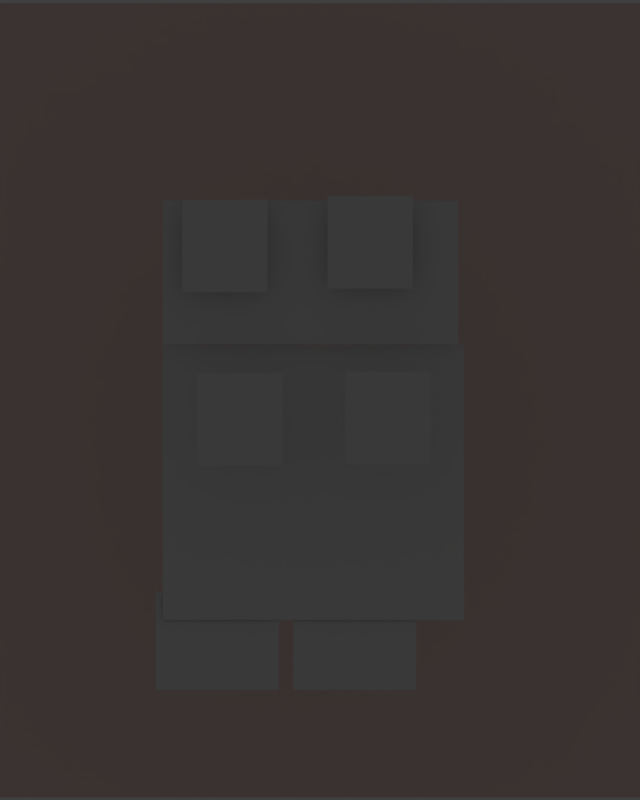 # Source: anima1.blend  (saved by Blender 2.79.0; exported with 4.5.12 LTS)
import bpy
from mathutils import Matrix  # noqa: F401  (used for matrix-valued properties, if any)

bpy.ops.wm.read_factory_settings(use_empty=True)
scene = bpy.context.scene
scene.name = 'Scene'

# ---- collections
col_collection_1 = bpy.data.collections.new('Collection 1'); scene.collection.children.link(col_collection_1)
col_collection_2 = bpy.data.collections.new('Collection 2'); scene.collection.children.link(col_collection_2)
col_collection_11 = bpy.data.collections.new('Collection 11'); scene.collection.children.link(col_collection_11)
col_collection_11.hide_render = True
col_collection_11.hide_viewport = True
col_collection_15 = bpy.data.collections.new('Collection 15'); scene.collection.children.link(col_collection_15)
col_collection_20 = bpy.data.collections.new('Collection 20'); scene.collection.children.link(col_collection_20)
col_collection_20.hide_render = True
col_collection_20.hide_viewport = True

# ---- materials (node trees are filled in below, after node groups)
mat_belly = bpy.data.materials.new('Belly')
mat_belly.alpha_threshold = 0.0
mat_belly.use_transparent_shadow = False
mat_belly.roughness = 0.5
mat_belly.specular_intensity = 0.0
mat_melvismd_50vel_1_xcf_leftfoot = bpy.data.materials.new('melvismd_50vel_1.xcf-LeftFoot')
mat_melvismd_50vel_1_xcf_leftfoot.alpha_threshold = 0.0
mat_melvismd_50vel_1_xcf_leftfoot.use_transparent_shadow = False
mat_melvismd_50vel_1_xcf_leftfoot.roughness = 0.5
mat_melvismd_50vel_1_xcf_leftfoot.specular_intensity = 0.0
mat_melvismd_50vel_1_xcf_tail = bpy.data.materials.new('melvismd_50vel_1.xcf-Tail')
mat_melvismd_50vel_1_xcf_tail.alpha_threshold = 0.0
mat_melvismd_50vel_1_xcf_tail.use_transparent_shadow = False
mat_melvismd_50vel_1_xcf_tail.roughness = 0.5
mat_melvismd_50vel_1_xcf_tail.specular_intensity = 0.0
mat_melvismd_50vel_1_xcf_rope1 = bpy.data.materials.new('melvismd_50vel_1.xcf-Rope1')
mat_melvismd_50vel_1_xcf_rope1.alpha_threshold = 0.0
mat_melvismd_50vel_1_xcf_rope1.use_transparent_shadow = False
mat_melvismd_50vel_1_xcf_rope1.roughness = 0.5
mat_melvismd_50vel_1_xcf_rope1.specular_intensity = 0.0
mat_melvismd_50vel_1_xcf_rightleg = bpy.data.materials.new('melvismd_50vel_1.xcf-RightLeg')
mat_melvismd_50vel_1_xcf_rightleg.alpha_threshold = 0.0
mat_melvismd_50vel_1_xcf_rightleg.use_transparent_shadow = False
mat_melvismd_50vel_1_xcf_rightleg.roughness = 0.5
mat_melvismd_50vel_1_xcf_rightleg.specular_intensity = 0.0
mat_melvismd_50vel_1_xcf_rightarm = bpy.data.materials.new('melvismd_50vel_1.xcf-RightArm')
mat_melvismd_50vel_1_xcf_rightarm.alpha_threshold = 0.0
mat_melvismd_50vel_1_xcf_rightarm.use_transparent_shadow = False
mat_melvismd_50vel_1_xcf_rightarm.roughness = 0.5
mat_melvismd_50vel_1_xcf_rightarm.specular_intensity = 0.0
mat_melvismd_50vel_1_xcf_head = bpy.data.materials.new('melvismd_50vel_1.xcf-Head')
mat_melvismd_50vel_1_xcf_head.alpha_threshold = 0.0
mat_melvismd_50vel_1_xcf_head.use_transparent_shadow = False
mat_melvismd_50vel_1_xcf_head.roughness = 0.5
mat_melvismd_50vel_1_xcf_head.specular_intensity = 0.0
mat_melvismd_50vel_1_xcf_dildo = bpy.data.materials.new('melvismd_50vel_1.xcf-Dildo')
mat_melvismd_50vel_1_xcf_dildo.alpha_threshold = 0.0
mat_melvismd_50vel_1_xcf_dildo.use_transparent_shadow = False
mat_melvismd_50vel_1_xcf_dildo.preview_render_type = 'FLAT'
mat_melvismd_50vel_1_xcf_dildo.roughness = 0.5
mat_melvismd_50vel_1_xcf_dildo.specular_intensity = 0.0
mat_melvismd_50vel_1_xcf_belly = bpy.data.materials.new('melvismd_50vel_1.xcf-Belly')
mat_melvismd_50vel_1_xcf_belly.alpha_threshold = 0.0
mat_melvismd_50vel_1_xcf_belly.use_transparent_shadow = False
mat_melvismd_50vel_1_xcf_belly.roughness = 0.5
mat_melvismd_50vel_1_xcf_belly.specular_intensity = 0.0
mat_melvismd_50vel_1_xcf_rightear = bpy.data.materials.new('melvismd_50vel_1.xcf-RightEar')
mat_melvismd_50vel_1_xcf_rightear.alpha_threshold = 0.0
mat_melvismd_50vel_1_xcf_rightear.use_transparent_shadow = False
mat_melvismd_50vel_1_xcf_rightear.roughness = 0.5
mat_melvismd_50vel_1_xcf_rightear.specular_intensity = 0.0
mat_melvismd_50vel_1_xcf_leftleg = bpy.data.materials.new('melvismd_50vel_1.xcf-LeftLeg')
mat_melvismd_50vel_1_xcf_leftleg.alpha_threshold = 0.0
mat_melvismd_50vel_1_xcf_leftleg.use_transparent_shadow = False
mat_melvismd_50vel_1_xcf_leftleg.roughness = 0.5
mat_melvismd_50vel_1_xcf_leftleg.specular_intensity = 0.0
mat_melvismd_50vel_1_xcf_leftear = bpy.data.materials.new('melvismd_50vel_1.xcf-LeftEar')
mat_melvismd_50vel_1_xcf_leftear.alpha_threshold = 0.0
mat_melvismd_50vel_1_xcf_leftear.use_transparent_shadow = False
mat_melvismd_50vel_1_xcf_leftear.roughness = 0.5
mat_melvismd_50vel_1_xcf_leftear.specular_intensity = 0.0
mat_melvismd_50vel_1_xcf_leftarm = bpy.data.materials.new('melvismd_50vel_1.xcf-LeftArm')
mat_melvismd_50vel_1_xcf_leftarm.alpha_threshold = 0.0
mat_melvismd_50vel_1_xcf_leftarm.use_transparent_shadow = False
mat_melvismd_50vel_1_xcf_leftarm.roughness = 0.5
mat_melvismd_50vel_1_xcf_leftarm.specular_intensity = 0.0
mat_melvismd_50vel_1_xcf_breast = bpy.data.materials.new('melvismd_50vel_1.xcf-Breast')
mat_melvismd_50vel_1_xcf_breast.alpha_threshold = 0.0
mat_melvismd_50vel_1_xcf_breast.use_transparent_shadow = False
mat_melvismd_50vel_1_xcf_breast.roughness = 0.5
mat_melvismd_50vel_1_xcf_breast.specular_intensity = 0.0
mat_melvismd_50vel_1_xcf_lpaw = bpy.data.materials.new('melvismd_50vel_1.xcf-LPaw')
mat_melvismd_50vel_1_xcf_lpaw.alpha_threshold = 0.0
mat_melvismd_50vel_1_xcf_lpaw.use_transparent_shadow = False
mat_melvismd_50vel_1_xcf_lpaw.roughness = 0.5
mat_melvismd_50vel_1_xcf_lpaw.specular_intensity = 0.0
mat_material_001 = bpy.data.materials.new('Material.001')
mat_material_001.alpha_threshold = 0.0
mat_material_001.use_transparent_shadow = False
mat_material_001.roughness = 0.5
mat_material = bpy.data.materials.new('Material')
mat_material.alpha_threshold = 0.0
mat_material.use_transparent_shadow = False
mat_material.diffuse_color = (0.855, 0.6584, 0.6105, 1.0)
mat_material.roughness = 0.5

# ---- material node trees

# ---- world
world_world = bpy.data.worlds.new('World'); scene.world = world_world
world_world.color = (0.05088, 0.05088, 0.05088)
world_world.use_sun_shadow = False
world_world.sun_shadow_jitter_overblur = 0.0
world_world.cycles.sampling_method = 'MANUAL'

# ---- cameras
cam_camera = bpy.data.cameras.new('Camera')
cam_camera.type = 'ORTHO'
cam_camera.sensor_fit = 'HORIZONTAL'
cam_camera.clip_end = 100.0
cam_camera.lens = 30.08
cam_camera.sensor_width = 22.2
cam_camera.sensor_height = 14.7
cam_camera.ortho_scale = 32.0
cam_camera.lens_unit = 'FOV'
cam_camera.dof.focus_distance = 0.0
cam_camera.dof.aperture_fstop = 128.0

# ---- lights
light_lamp = bpy.data.lights.new('Lamp', 'SUN')
light_lamp.transmission_factor = 0.0
light_lamp.cutoff_distance = 30.0
light_lamp.angle = 0.1993
light_lamp.energy = 1.0
light_lamp.shadow_buffer_clip_start = 1.001
light_lamp.shadow_soft_size = 0.1
light_lamp.shadow_cascade_max_distance = 1000.0

# ---- meshes
me_belly = bpy.data.meshes.new('Belly')
me_belly.from_pydata([(-13.87, -2.134, 0.0), (13.87, -2.134, 0.0), (-13.87, 2.134, 0.0), (13.87, 2.134, 0.0), (-9.912, -2.178, 17.63), (11.58, -2.178, 17.63), (-9.912, 13.77, 17.63), (11.58, 13.77, 17.63), (0.3704, 10.4, 8.0), (13.12, 10.4, 8.0), (0.3704, 23.2, 8.0), (13.12, 23.2, 8.0), (-0.777, 14.88, 7.0), (4.735, 14.88, 7.0), (-0.777, 16.66, 7.0), (4.735, 16.66, 7.0), (-6.074, -2.186, 6.0), (12.37, -2.186, 6.0), (-6.074, 5.587, 6.0), (12.37, 5.587, 6.0), (-7.031, 12.89, 5.255), (1.91, 12.89, 5.255), (-7.031, 23.2, 5.255), (1.91, 23.2, 5.255), (-14.91, 19.65, 12.38), (-5.685, 19.65, 12.38), (-14.91, 31.46, 12.38), (-5.685, 31.46, 12.38), (-0.657, -1.479, 9.368), (7.725, -1.479, 9.368), (-0.657, 11.7, 9.368), (7.725, 11.7, 9.368), (-12.43, 6.484, 11.38), (0.7805, 6.484, 11.38), (-12.43, 26.91, 11.38), (0.7805, 26.91, 11.38), (-13.24, 26.64, 10.54), (-8.969, 26.64, 10.54), (-13.24, 31.26, 10.54), (-8.969, 31.26, 10.54), (-9.74, -0.03853, 15.22), (5.322, -0.03853, 15.22), (-9.74, 13.73, 15.22), (5.322, 13.73, 15.22), (-11.26, 26.26, 13.37), (-5.7, 26.26, 13.37), (-11.26, 31.52, 13.37), (-5.7, 31.52, 13.37), (-7.193, 13.08, 16.21), (1.824, 13.08, 16.21), (-7.193, 23.16, 16.21), (1.824, 23.16, 16.21), (7.725, 6.402, 9.368), (-0.657, 3.412, 9.368), (7.725, 1.162, 9.368), (-0.657, 0.01438, 9.368), (-11.64, 14.81, 14.36), (-5.491, 14.81, 14.36), (-11.64, 19.72, 14.36), (-5.491, 19.72, 14.36), (3.493, -2.089, 20.95), (11.29, -2.089, 20.95), (3.493, 4.185, 20.95), (11.29, 4.185, 20.95)], [], [(0, 1, 3, 2), (4, 5, 7, 6), (8, 9, 11, 10), (12, 13, 15, 14), (16, 17, 19, 18), (20, 21, 23, 22), (24, 25, 27, 26), (28, 29, 54, 55), (32, 33, 35, 34), (36, 37, 39, 38), (40, 41, 43, 42), (44, 45, 47, 46), (48, 49, 51, 50), (53, 52, 31, 30), (55, 54, 52, 53), (56, 57, 59, 58), (60, 61, 63, 62)])
me_belly.polygons.foreach_set('material_index', [0, 1, 2, 3, 4, 5, 6, 7, 8, 9, 10, 11, 12, 7, 7, 13, 14])
_uv = me_belly.uv_layers.new(name='UVMap')
_uv.uv.foreach_set('vector', [0.0, 0.0, 1.0, 0.0, 1.0, 1.0, 0.0, 1.0, 0.0, 0.0, 1.0, 0.0, 1.0, 1.0, 0.0, 1.0, 0.0, 0.0, 1.0, 0.0, 1.0, 1.0, 0.0, 1.0, 0.0, 0.0, 1.0, 0.0, 1.0, 1.0, 0.0, 1.0, 0.0, 0.0, 1.0, 0.0, 1.0, 1.0, 0.0, 1.0, 0.0, 0.0, 1.0, 0.0, 1.0, 1.0, 0.0, 1.0, 0.0, 0.0, 1.0, 0.0, 1.0, 1.0, 0.0, 1.0, 0.0, 0.0, 1.0, 0.0, 1.0, 0.2003, 0.0, 0.1133, 0.0, 0.0, 1.0, 0.0, 1.0, 1.0, 0.0, 1.0, 0.0, 0.0, 1.0, 0.0, 1.0, 1.0, 0.0, 1.0, 0.0, 0.0, 1.0, 0.0, 1.0, 1.0, 0.0, 1.0, 0.0, 0.0, 1.0, 0.0, 1.0, 1.0, 0.0, 1.0, 0.0, 0.0, 1.0, 0.0, 1.0, 1.0, 0.0, 1.0, 0.0, 0.371, 1.0, 0.5978, 1.0, 1.0, 0.0, 1.0, 0.0, 0.1133, 1.0, 0.2003, 1.0, 0.5978, 0.0, 0.371, 0.0, 0.0, 1.0, 0.0, 1.0, 1.0, 0.0, 1.0, 0.0, 0.0, 1.0, 0.0, 1.0, 1.0, 0.0, 1.0])
_uv = me_belly.uv_layers.new(name='TextureAtlas')
_uv.uv.foreach_set('vector', [0.0, 0.0, 1.0, 0.0, 1.0, 1.0, 0.0, 1.0, 0.0, 0.0, 1.0, 0.0, 1.0, 1.0, 0.0, 1.0, 0.0, 0.0, 1.0, 0.0, 1.0, 1.0, 0.0, 1.0, 0.0, 0.0, 1.0, 0.0, 1.0, 1.0, 0.0, 1.0, 0.0, 0.0, 1.0, 0.0, 1.0, 1.0, 0.0, 1.0, 0.0, 0.0, 1.0, 0.0, 1.0, 1.0, 0.0, 1.0, 0.0, 0.0, 1.0, 0.0, 1.0, 1.0, 0.0, 1.0, 0.0, 0.0, 1.0, 0.0, 1.0, 0.2003, 0.0, 0.1133, 0.0, 0.0, 1.0, 0.0, 1.0, 1.0, 0.0, 1.0, 0.0, 0.0, 1.0, 0.0, 1.0, 1.0, 0.0, 1.0, 0.0, 0.0, 1.0, 0.0, 1.0, 1.0, 0.0, 1.0, 0.0, 0.0, 1.0, 0.0, 1.0, 1.0, 0.0, 1.0, 0.0, 0.0, 1.0, 0.0, 1.0, 1.0, 0.0, 1.0, 0.0, 0.371, 1.0, 0.5978, 1.0, 1.0, 0.0, 1.0, 0.0, 0.1133, 1.0, 0.2003, 1.0, 0.5978, 0.0, 0.371, 0.0, 0.0, 1.0, 0.0, 1.0, 1.0, 0.0, 1.0, 0.0, 0.0, 1.0, 0.0, 1.0, 1.0, 0.0, 1.0])
_uv.active_render = True
me_belly.materials.append(mat_belly)
me_belly.materials.append(mat_melvismd_50vel_1_xcf_leftfoot)
me_belly.materials.append(mat_melvismd_50vel_1_xcf_tail)
me_belly.materials.append(mat_melvismd_50vel_1_xcf_rope1)
me_belly.materials.append(mat_melvismd_50vel_1_xcf_rightleg)
me_belly.materials.append(mat_melvismd_50vel_1_xcf_rightarm)
me_belly.materials.append(mat_melvismd_50vel_1_xcf_head)
me_belly.materials.append(mat_melvismd_50vel_1_xcf_dildo)
me_belly.materials.append(mat_melvismd_50vel_1_xcf_belly)
me_belly.materials.append(mat_melvismd_50vel_1_xcf_rightear)
me_belly.materials.append(mat_melvismd_50vel_1_xcf_leftleg)
me_belly.materials.append(mat_melvismd_50vel_1_xcf_leftear)
me_belly.materials.append(mat_melvismd_50vel_1_xcf_leftarm)
me_belly.materials.append(mat_melvismd_50vel_1_xcf_breast)
me_belly.materials.append(mat_melvismd_50vel_1_xcf_lpaw)
me_belly.use_remesh_preserve_volume = False
me_belly.use_remesh_preserve_attributes = False
me_belly.use_mirror_vertex_groups = False
me_belly.update()
me_textureatlas_mergedobject = bpy.data.meshes.new('TextureAtlas_mergedObject')
me_textureatlas_mergedobject.from_pydata([(3.927, -15.64, 17.97), (3.927, -10.13, 17.97), (3.927, -15.64, 19.75), (3.927, -10.13, 19.75), (12.0, -11.93, 4.451), (12.0, -18.07, 4.451), (12.0, -11.93, -0.4511), (12.0, -18.07, -0.4511), (14.0, -23.62, 19.44), (14.0, -19.36, 19.44), (14.0, -23.62, 24.07), (14.0, -19.36, 24.07), (12.14, -24.6, 3.056), (12.14, -9.54, 3.056), (12.14, -24.6, 16.82), (12.14, -9.54, 16.82), (13.0, -9.831, 24.02), (13.0, -24.59, 24.02), (13.0, -9.831, 16.85), (13.0, -24.59, 16.85), (12.0, -24.93, -0.4511), (12.0, -18.79, -0.4511), (12.0, -24.93, 4.451), (12.0, -18.79, 4.451), (14.0, -16.35, 19.62), (14.0, -12.09, 19.62), (14.0, -16.35, 24.24), (14.0, -12.09, 24.24), (15.86, -15.45, 10.84), (15.86, -11.18, 10.84), (15.86, -15.45, 15.47), (15.86, -11.18, 15.47), (15.84, -22.88, 10.77), (15.84, -18.61, 10.77), (15.84, -22.88, 15.4), (15.84, -18.61, 15.4)], [], [(0, 1, 3, 2), (7, 6, 4, 5), (8, 9, 11, 10), (12, 13, 15, 14), (16, 17, 19, 18), (20, 21, 23, 22), (24, 25, 27, 26), (28, 29, 31, 30), (32, 33, 35, 34)])
_uv = me_textureatlas_mergedobject.uv_layers.new(name='TextureAtlas')
_uv.uv.foreach_set('vector', [0.814, 0.7139, 0.9336, 0.7134, 0.9336, 0.752, 0.8145, 0.7524, 0.1396, 0.3828, 0.2334, 0.3828, 0.2334, 0.4766, 0.1396, 0.4766, 0.1436, 0.8486, 0.2354, 0.8486, 0.2354, 0.9492, 0.1436, 0.9492, 0.1426, 0.4805, 0.4062, 0.4805, 0.4062, 0.7109, 0.1426, 0.7109, 0.4082, 0.8477, 0.1494, 0.8477, 0.1494, 0.7324, 0.4082, 0.7324, 0.1396, 0.3828, 0.2334, 0.3828, 0.2334, 0.4766, 0.1396, 0.4766, 0.1436, 0.8486, 0.2354, 0.8486, 0.2354, 0.9492, 0.1436, 0.9492, 0.1436, 0.8486, 0.2354, 0.8486, 0.2354, 0.9492, 0.1436, 0.9492, 0.1436, 0.8486, 0.2354, 0.8486, 0.2354, 0.9492, 0.1436, 0.9492])
me_textureatlas_mergedobject.materials.append(mat_material_001)
me_textureatlas_mergedobject.use_remesh_preserve_volume = False
me_textureatlas_mergedobject.use_remesh_preserve_attributes = False
me_textureatlas_mergedobject.use_mirror_vertex_groups = False
me_textureatlas_mergedobject.update()
me_plane = bpy.data.meshes.new('Plane')
me_plane.from_pydata([(-1.0, -1.0, 0.0), (1.0, -1.0, 0.0), (-1.0, 1.0, 0.0), (1.0, 1.0, 0.0)], [], [(0, 1, 3, 2)])
me_plane.materials.append(mat_material)
me_plane.use_remesh_preserve_volume = False
me_plane.use_remesh_preserve_attributes = False
me_plane.use_mirror_vertex_groups = False
me_plane.update()
arm_armature = bpy.data.armatures.new('Armature')  # bones are not reproduced

# ---- objects
ob_belly = bpy.data.objects.new('Belly', me_belly)
ob_textureatlas_mergedobject = bpy.data.objects.new('TextureAtlas_mergedObject', me_textureatlas_mergedobject)
ob_plane = bpy.data.objects.new('Plane', me_plane)
ob_armature = bpy.data.objects.new('Armature', arm_armature)
ob_lamp = bpy.data.objects.new('Lamp', light_lamp)
ob_camera = bpy.data.objects.new('Camera', cam_camera)

# ---- transforms, parenting, visibility, modifiers, constraints
ob_belly.parent = ob_armature
ob_belly.matrix_parent_inverse = Matrix(((1.0, 0.0, 0.0, -7.792e-07), (0.0, 1.0, 0.0, -1.497), (0.0, 0.0, 1.0, 16.78), (0.0, 0.0, 0.0, 1.0)))
ob_belly.location = (-12.54, 1.432, -15.76)
ob_belly.rotation_euler = (1.571, 0.0, 1.571)
ob_belly.hide_viewport = True
ob_belly.hide_render = True
ob_belly.lineart.crease_threshold = 0.0
_vg = ob_belly.vertex_groups.new(name='Root')
_vg = ob_belly.vertex_groups.new(name='Dildo.001')
_vg = ob_belly.vertex_groups.new(name='Dildo.002')
for _i, _w in zip([28, 29, 30, 31, 52, 53, 54, 55], [1.351e-07, 4.161e-05, 0.2483, 0.2494, 0.2484, 0.2275, 1.132e-05, 9.161e-10]): _vg.add([_i], _w, 'REPLACE')
_vg = ob_belly.vertex_groups.new(name='Dildo.003')
for _i, _w in zip([30, 31, 52, 53, 54, 55], [0.2415, 0.2427, 0.03463, 0.02338, 0.0, 0.0]): _vg.add([_i], _w, 'REPLACE')
_vg = ob_belly.vertex_groups.new(name='LLeg.001')
for _i, _w in zip([4, 5, 6, 7], [0.2489, 0.07858, 0.2142, 0.04951]): _vg.add([_i], _w, 'REPLACE')
_vg = ob_belly.vertex_groups.new(name='Belly.001')
for _i, _w in zip([8, 40, 41, 42, 43], [0.01006, 0.2509, 0.2479, 0.1404, 0.09355]): _vg.add([_i], _w, 'REPLACE')
_vg = ob_belly.vertex_groups.new(name='Head.003')
_vg = ob_belly.vertex_groups.new(name='Belly.002')
for _i, _w in zip([32, 33, 34, 35], [0.2442, 0.2469, 0.2424, 0.2268]): _vg.add([_i], _w, 'REPLACE')
_vg = ob_belly.vertex_groups.new(name='Head.001')
_vg = ob_belly.vertex_groups.new(name='Head.002')
for _i, _w in zip([24, 25, 26, 27], [0.2497, 0.2439, 0.2451, 0.1559]): _vg.add([_i], _w, 'REPLACE')
_vg = ob_belly.vertex_groups.new(name='LEye.001')
for _i, _w in zip([44, 45, 46, 47], [0.1197, 0.2482, 0.25, 0.1399]): _vg.add([_i], _w, 'REPLACE')
_vg = ob_belly.vertex_groups.new(name='REye.001')
for _i, _w in zip([36, 37, 38, 39], [0.07848, 0.2269, 0.2066, 0.2276]): _vg.add([_i], _w, 'REPLACE')
_vg = ob_belly.vertex_groups.new(name='LArm.001')
for _i, _w in zip([48, 49, 50, 51], [0.2488, 0.08404, 0.1507, 0.2478]): _vg.add([_i], _w, 'REPLACE')
_vg = ob_belly.vertex_groups.new(name='RRarm.001')
for _i, _w in zip([20, 21, 22, 23], [0.1667, 0.2428, 0.2906, 0.25]): _vg.add([_i], _w, 'REPLACE')
_vg = ob_belly.vertex_groups.new(name='RRarm.002')
for _i, _w in zip([12, 13, 14, 15], [0.2286, 0.25, 0.1697, 0.2759]): _vg.add([_i], _w, 'REPLACE')
_vg = ob_belly.vertex_groups.new(name='Tail.001')
for _i, _w in zip([8, 9, 10, 11], [0.2356, 0.2498, 0.2469, 0.2159]): _vg.add([_i], _w, 'REPLACE')
_vg = ob_belly.vertex_groups.new(name='Tail.002')
for _i, _w in zip([10], [0.0]): _vg.add([_i], _w, 'REPLACE')
_vg = ob_belly.vertex_groups.new(name='Belly.003')
for _i, _w in zip([56, 57, 58, 59], [0.2335, 0.2112, 0.2288, 0.1332]): _vg.add([_i], _w, 'REPLACE')
_vg = ob_belly.vertex_groups.new(name='LLeg.001')
for _i, _w in zip([17, 19, 60, 61, 62, 63], [0.1477, 0.1102, 0.2331, 0.2332, 0.2366, 0.2929]): _vg.add([_i], _w, 'REPLACE')
_vg = ob_belly.vertex_groups.new(name='RLeg.001')
for _i, _w in zip([4, 5, 6, 7], [0.2063, 0.2333, 0.1671, 0.2217]): _vg.add([_i], _w, 'REPLACE')
_m = ob_belly.modifiers.new('Armature', 'ARMATURE')
_m.object = ob_armature
ob_textureatlas_mergedobject.location = (-9.465, 16.72, -14.04)
ob_textureatlas_mergedobject.lineart.crease_threshold = 0.0
_vg = ob_textureatlas_mergedobject.vertex_groups.new(name='Root')
_vg = ob_textureatlas_mergedobject.vertex_groups.new(name='LLeg.001')
_vg.add([4, 5, 6, 7], 1.0, 'REPLACE')
_vg = ob_textureatlas_mergedobject.vertex_groups.new(name='Belly.001')
_vg.add([12, 13, 14, 15], 1.0, 'REPLACE')
_vg = ob_textureatlas_mergedobject.vertex_groups.new(name='Head.001')
_vg.add([16, 17, 18, 19], 1.0, 'REPLACE')
_vg = ob_textureatlas_mergedobject.vertex_groups.new(name='LEye.001')
_vg.add([24, 25, 26, 27, 28, 29, 30, 31], 1.0, 'REPLACE')
_vg = ob_textureatlas_mergedobject.vertex_groups.new(name='REye.001')
for _i, _w in zip([2, 8, 9, 10, 11, 24, 25, 26, 27, 28, 29, 30, 31, 32, 33, 34], [0.0, 1.0, 1.0, 1.0, 1.0, 0.001209, 0.06186, 0.009452, 4.854e-07, 0.001209, 0.06186, 0.009452, 4.854e-07, 1.0, 1.0, 1.0]): _vg.add([_i], _w, 'REPLACE')
_vg = ob_textureatlas_mergedobject.vertex_groups.new(name='LArm.001')
_vg = ob_textureatlas_mergedobject.vertex_groups.new(name='RRarm.001')
_vg = ob_textureatlas_mergedobject.vertex_groups.new(name='RLeg.001')
for _i, _w in zip([7, 12, 20, 21, 22, 23], [1.63e-05, 0.005749, 0.2729, 0.2407, 0.2335, 0.2576]): _vg.add([_i], _w, 'REPLACE')
_m = ob_textureatlas_mergedobject.modifiers.new('Armature', 'ARMATURE')
_m.object = ob_armature
ob_plane.location = (-14.38, 0.0, 0.0)
ob_plane.rotation_euler = (-1.344e-07, 1.571, 0.0)
ob_plane.scale = (19.85, 19.85, 19.85)
ob_plane.hide_select = True
ob_plane.lineart.crease_threshold = 0.0
ob_armature.location = (1.032e-06, 1.926, -11.97)
ob_armature.show_in_front = True
ob_armature.lineart.crease_threshold = 0.0
ob_lamp.location = (4.076, 3.224, 5.904)
ob_lamp.rotation_euler = (0.6503, 0.05522, 1.866)
ob_lamp.lock_rotations_4d = False
ob_lamp.empty_display_type = 'ARROWS'
ob_lamp.color = (0.0, 0.0, 0.0, 0.0)
ob_lamp.hide_select = True
ob_lamp.lineart.crease_threshold = 0.0
ob_camera.location = (55.66, 0.0, 0.0)
ob_camera.rotation_euler = (1.571, 0.0, 1.571)
ob_camera.lock_rotations_4d = False
ob_camera.empty_display_type = 'ARROWS'
ob_camera.color = (0.0, 0.0, 0.0, 0.0)
ob_camera.hide_select = True
ob_camera.display_type = 'WIRE'
ob_camera.lineart.crease_threshold = 0.0

# ---- collection membership
col_collection_1.objects.link(ob_belly)
col_collection_1.objects.link(ob_textureatlas_mergedobject)
col_collection_2.objects.link(ob_textureatlas_mergedobject)
col_collection_2.objects.link(ob_plane)
col_collection_11.objects.link(ob_textureatlas_mergedobject)
col_collection_15.objects.link(ob_armature)
col_collection_15.objects.link(ob_textureatlas_mergedobject)
col_collection_20.objects.link(ob_textureatlas_mergedobject)
col_collection_20.objects.link(ob_lamp)
col_collection_20.objects.link(ob_camera)

# ---- scene / render settings (as saved in the file)
scene.camera = ob_camera
scene.frame_start = 0; scene.frame_end = 50; scene.frame_set(33)
scene.render.engine = 'BLENDER_EEVEE_NEXT'
scene.render.image_settings.file_format = 'FFMPEG'
scene.render.image_settings.color_mode = 'RGB'
scene.render.image_settings.compression = 0
scene.render.resolution_x = 640
scene.render.resolution_y = 800
scene.render.dither_intensity = 0.0
scene.render.film_transparent = True
scene.cycles.use_denoising = False
scene.cycles.samples = 128
scene.cycles.sampling_pattern = 'TABULATED_SOBOL'
scene.cycles.use_adaptive_sampling = False
scene.cycles.use_light_tree = False
scene.cycles.blur_glossy = 0.0
scene.cycles.sample_clamp_indirect = 0.0
scene.view_settings.view_transform = 'Standard'
bpy.context.view_layer.update()
